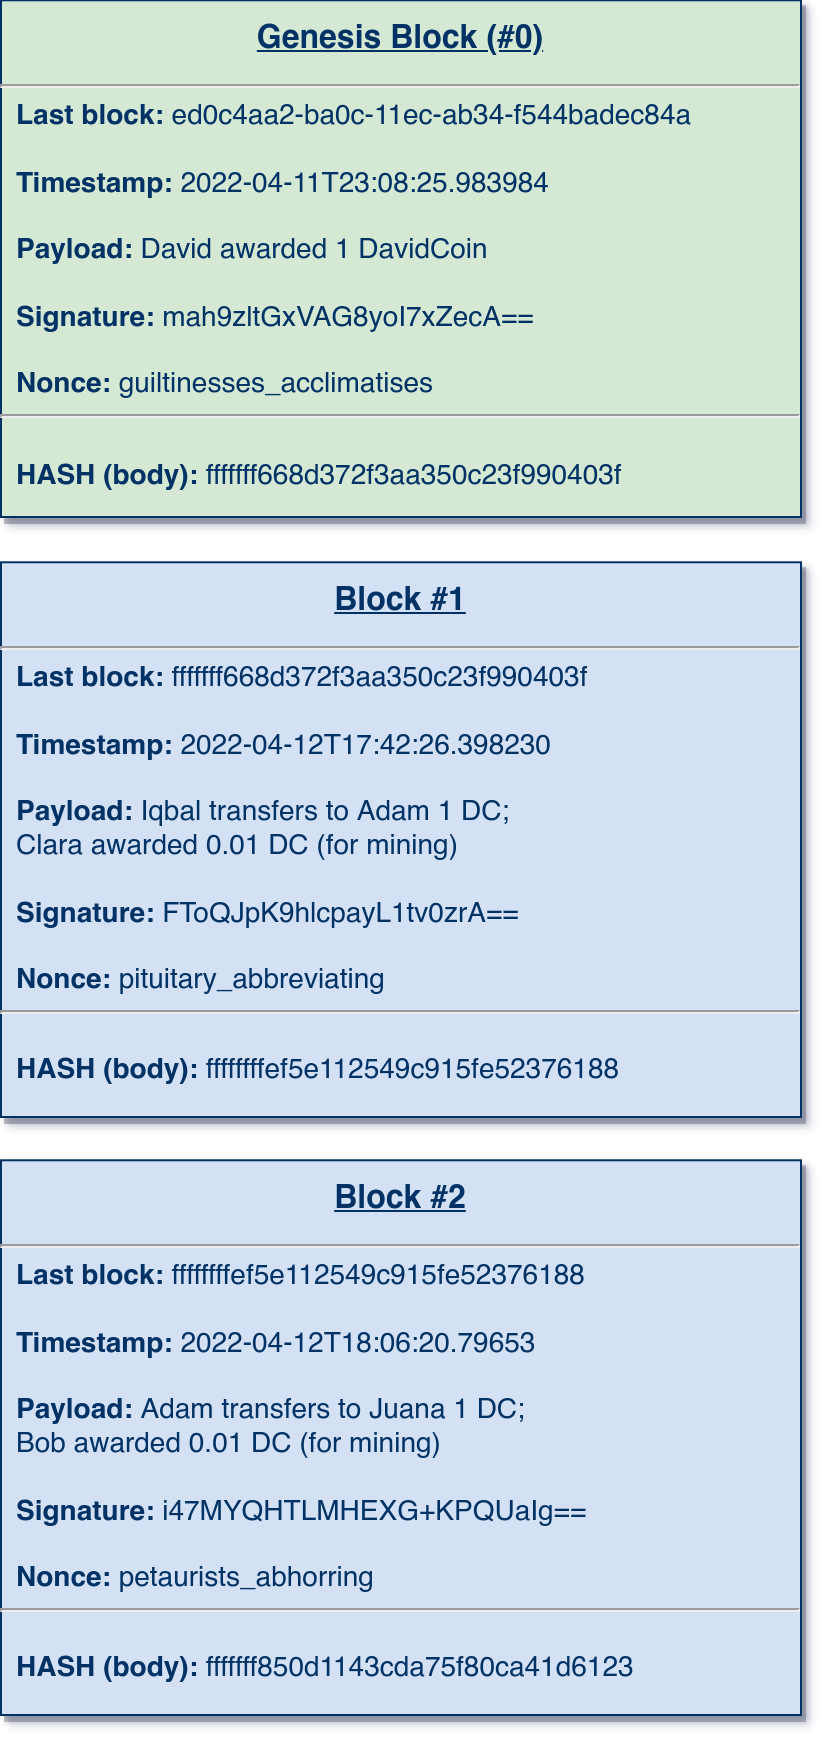

The diagram above was exported from draw.io. Its source (the exported page's mxGraphModel, read from the mxfile embedded in the PNG):
<mxGraphModel dx="674" dy="1227" grid="1" gridSize="10" guides="1" tooltips="1" connect="1" arrows="1" fold="1" page="1" pageScale="1" pageWidth="850" pageHeight="1100" background="none" math="0" shadow="0">
  <root>
    <mxCell id="0" />
    <mxCell id="1" parent="0" />
    <mxCell id="2" value="&lt;p style=&quot;margin: 4px 0px 0px ; text-align: center ; text-decoration: underline ; line-height: 2&quot;&gt;&lt;b&gt;&lt;font style=&quot;font-size: 16px&quot;&gt;Genesis Block (#0)&lt;/font&gt;&lt;/b&gt;&lt;/p&gt;&lt;hr&gt;&lt;p style=&quot;margin: 0px 0px 0px 8px ; font-size: 14px&quot;&gt;&lt;font style=&quot;font-size: 14px&quot;&gt;&lt;b&gt;Last block:&amp;nbsp;&lt;/b&gt;ed0c4aa2-ba0c-11ec-ab34-f544badec84a&lt;/font&gt;&lt;/p&gt;&lt;p style=&quot;margin: 0px 0px 0px 8px ; font-size: 14px&quot;&gt;&lt;font style=&quot;font-size: 14px&quot;&gt;&lt;br&gt;&lt;/font&gt;&lt;/p&gt;&lt;p style=&quot;margin: 0px 0px 0px 8px ; font-size: 14px&quot;&gt;&lt;font style=&quot;font-size: 14px&quot;&gt;&lt;b&gt;Timestamp:&lt;/b&gt;&amp;nbsp;2022-04-11T23:08:25.983984&lt;/font&gt;&lt;/p&gt;&lt;p style=&quot;margin: 0px 0px 0px 8px ; font-size: 14px&quot;&gt;&lt;font style=&quot;font-size: 14px&quot;&gt;&lt;br&gt;&lt;/font&gt;&lt;/p&gt;&lt;p style=&quot;margin: 0px 0px 0px 8px ; font-size: 14px&quot;&gt;&lt;b&gt;Payload:&lt;/b&gt; David awarded 1 DavidCoin&lt;/p&gt;&lt;p style=&quot;margin: 0px 0px 0px 8px ; font-size: 14px&quot;&gt;&lt;br&gt;&lt;/p&gt;&lt;p style=&quot;margin: 0px 0px 0px 8px ; font-size: 14px&quot;&gt;&lt;b&gt;Signature:&lt;/b&gt;&amp;nbsp;mah9zltGxVAG8yoI7xZecA==&lt;/p&gt;&lt;p style=&quot;margin: 0px 0px 0px 8px ; font-size: 14px&quot;&gt;&lt;br&gt;&lt;/p&gt;&lt;p style=&quot;margin: 0px 0px 0px 8px ; font-size: 14px&quot;&gt;&lt;font style=&quot;font-size: 14px&quot;&gt;&lt;b&gt;Nonce:&lt;/b&gt;&amp;nbsp;guiltinesses_acclimatises&lt;/font&gt;&lt;/p&gt;&lt;p style=&quot;margin: 0px 0px 0px 8px ; font-size: 14px&quot;&gt;&lt;font style=&quot;font-size: 14px&quot;&gt;&lt;/font&gt;&lt;/p&gt;&lt;hr&gt;&lt;br&gt;&lt;p style=&quot;margin: 0px 0px 0px 8px ; font-size: 14px&quot;&gt;&lt;b&gt;HASH (body):&lt;/b&gt;&amp;nbsp;fffffff668d372f3aa350c23f990403f&lt;br&gt;&lt;/p&gt;" style="verticalAlign=top;align=left;overflow=fill;fontSize=12;fontFamily=Helvetica;html=1;strokeColor=#003366;shadow=1;fillColor=#D5E8D4;fontColor=#003366" vertex="1" parent="1">
      <mxGeometry x="71" y="21.64" width="400" height="258.36" as="geometry" />
    </mxCell>
    <mxCell id="3" style="edgeStyle=orthogonalEdgeStyle;rounded=0;orthogonalLoop=1;jettySize=auto;html=1;exitX=0.5;exitY=1;exitDx=0;exitDy=0;fontFamily=Helvetica;fontSize=14;fontColor=#D5E8D4;" edge="1" source="2" target="2" parent="1">
      <mxGeometry relative="1" as="geometry" />
    </mxCell>
    <mxCell id="4" value="&lt;p style=&quot;margin: 4px 0px 0px ; text-align: center ; text-decoration: underline ; line-height: 2&quot;&gt;&lt;span style=&quot;font-size: 16px&quot;&gt;&lt;b&gt;Block #1&lt;/b&gt;&lt;/span&gt;&lt;/p&gt;&lt;hr&gt;&lt;p style=&quot;margin: 0px 0px 0px 8px ; font-size: 14px&quot;&gt;&lt;font style=&quot;font-size: 14px&quot;&gt;&lt;b&gt;Last block:&lt;/b&gt;&amp;nbsp;fffffff668d372f3aa350c23f990403f&lt;/font&gt;&lt;/p&gt;&lt;p style=&quot;margin: 0px 0px 0px 8px ; font-size: 14px&quot;&gt;&lt;font style=&quot;font-size: 14px&quot;&gt;&lt;br&gt;&lt;/font&gt;&lt;/p&gt;&lt;p style=&quot;margin: 0px 0px 0px 8px ; font-size: 14px&quot;&gt;&lt;font style=&quot;font-size: 14px&quot;&gt;&lt;b&gt;Timestamp:&lt;/b&gt;&amp;nbsp;2022-04-12T17:42:26.398230&lt;/font&gt;&lt;/p&gt;&lt;p style=&quot;margin: 0px 0px 0px 8px ; font-size: 14px&quot;&gt;&lt;font style=&quot;font-size: 14px&quot;&gt;&lt;br&gt;&lt;/font&gt;&lt;/p&gt;&lt;p style=&quot;margin: 0px 0px 0px 8px ; font-size: 14px&quot;&gt;&lt;b&gt;Payload:&lt;/b&gt;&amp;nbsp;Iqbal transfers to Adam 1 DC;&amp;nbsp;&lt;br&gt;&lt;span&gt;Clara awarded 0.01 DC (for mining)&lt;/span&gt;&lt;/p&gt;&lt;p style=&quot;margin: 0px 0px 0px 8px ; font-size: 14px&quot;&gt;&lt;br&gt;&lt;/p&gt;&lt;p style=&quot;margin: 0px 0px 0px 8px ; font-size: 14px&quot;&gt;&lt;b&gt;Signature:&lt;/b&gt;&amp;nbsp;FToQJpK9hlcpayL1tv0zrA==&lt;/p&gt;&lt;p style=&quot;margin: 0px 0px 0px 8px ; font-size: 14px&quot;&gt;&lt;br&gt;&lt;/p&gt;&lt;p style=&quot;margin: 0px 0px 0px 8px ; font-size: 14px&quot;&gt;&lt;font style=&quot;font-size: 14px&quot;&gt;&lt;b&gt;Nonce:&lt;/b&gt;&amp;nbsp;pituitary_abbreviating&lt;/font&gt;&lt;/p&gt;&lt;p style=&quot;margin: 0px 0px 0px 8px ; font-size: 14px&quot;&gt;&lt;font style=&quot;font-size: 14px&quot;&gt;&lt;/font&gt;&lt;/p&gt;&lt;hr&gt;&lt;br&gt;&lt;p style=&quot;margin: 0px 0px 0px 8px ; font-size: 14px&quot;&gt;&lt;b&gt;HASH (body):&lt;/b&gt;&amp;nbsp;ffffffffef5e112549c915fe52376188&lt;br&gt;&lt;/p&gt;" style="verticalAlign=top;align=left;overflow=fill;fontSize=12;fontFamily=Helvetica;html=1;strokeColor=#003366;shadow=1;fillColor=#D4E1F5;fontColor=#003366" vertex="1" parent="1">
      <mxGeometry x="71" y="302.64" width="400" height="277.36" as="geometry" />
    </mxCell>
    <mxCell id="5" value="&lt;p style=&quot;margin: 4px 0px 0px ; text-align: center ; text-decoration: underline ; line-height: 2&quot;&gt;&lt;span style=&quot;font-size: 16px&quot;&gt;&lt;b&gt;Block #2&lt;/b&gt;&lt;/span&gt;&lt;/p&gt;&lt;hr&gt;&lt;p style=&quot;margin: 0px 0px 0px 8px ; font-size: 14px&quot;&gt;&lt;font style=&quot;font-size: 14px&quot;&gt;&lt;b&gt;Last block:&lt;/b&gt;&amp;nbsp;ffffffffef5e112549c915fe52376188&lt;/font&gt;&lt;/p&gt;&lt;font style=&quot;font-size: 14px&quot;&gt;&lt;br&gt;&lt;/font&gt;&lt;p style=&quot;margin: 0px 0px 0px 8px ; font-size: 14px&quot;&gt;&lt;font style=&quot;font-size: 14px&quot;&gt;&lt;b&gt;Timestamp:&lt;/b&gt;&amp;nbsp;2022-04-12T18:06:20.79653&lt;/font&gt;&lt;/p&gt;&lt;p style=&quot;margin: 0px 0px 0px 8px ; font-size: 14px&quot;&gt;&lt;b&gt;&lt;br&gt;&lt;/b&gt;&lt;/p&gt;&lt;p style=&quot;margin: 0px 0px 0px 8px ; font-size: 14px&quot;&gt;&lt;b&gt;Payload:&lt;/b&gt;&amp;nbsp;Adam transfers to Juana 1 DC;&amp;nbsp;&lt;br&gt;&lt;span&gt;Bob awarded 0.01 DC (for mining)&lt;/span&gt;&lt;/p&gt;&lt;p style=&quot;margin: 0px 0px 0px 8px ; font-size: 14px&quot;&gt;&lt;br&gt;&lt;/p&gt;&lt;p style=&quot;margin: 0px 0px 0px 8px ; font-size: 14px&quot;&gt;&lt;b&gt;Signature:&lt;/b&gt;&amp;nbsp;i47MYQHTLMHEXG+KPQUaIg==&lt;/p&gt;&lt;p style=&quot;margin: 0px 0px 0px 8px ; font-size: 14px&quot;&gt;&lt;br&gt;&lt;/p&gt;&lt;p style=&quot;margin: 0px 0px 0px 8px ; font-size: 14px&quot;&gt;&lt;font style=&quot;font-size: 14px&quot;&gt;&lt;b&gt;Nonce:&lt;/b&gt;&amp;nbsp;petaurists_abhorring&lt;/font&gt;&lt;/p&gt;&lt;p style=&quot;margin: 0px 0px 0px 8px ; font-size: 14px&quot;&gt;&lt;font style=&quot;font-size: 14px&quot;&gt;&lt;/font&gt;&lt;/p&gt;&lt;hr&gt;&lt;br&gt;&lt;p style=&quot;margin: 0px 0px 0px 8px ; font-size: 14px&quot;&gt;&lt;b&gt;HASH (body):&lt;/b&gt;&amp;nbsp;fffffff850d1143cda75f80ca41d6123&lt;br&gt;&lt;/p&gt;" style="verticalAlign=top;align=left;overflow=fill;fontSize=12;fontFamily=Helvetica;html=1;strokeColor=#003366;shadow=1;fillColor=#D4E1F5;fontColor=#003366" vertex="1" parent="1">
      <mxGeometry x="71" y="601.64" width="400" height="277.36" as="geometry" />
    </mxCell>
  </root>
</mxGraphModel>